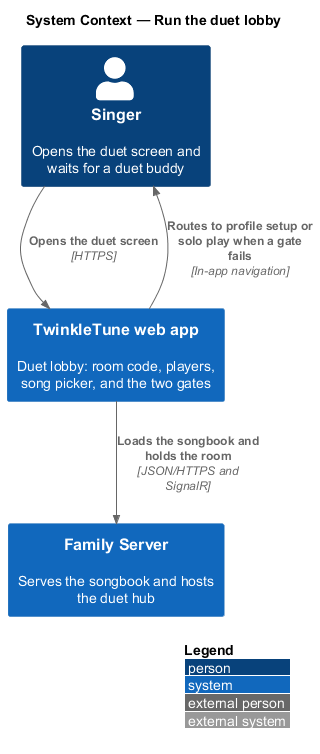

The diagram above was rendered by PlantUML. Its source (embedded in the PNG):
@startuml
!include <C4/C4_Context>
LAYOUT_WITH_LEGEND()
title System Context — Run the duet lobby

Person(singer, "Singer", "Opens the duet screen and waits for a duet buddy")
System(webapp, "TwinkleTune web app", "Duet lobby: room code, players, song picker, and the two gates")
System(familyserver, "Family Server", "Serves the songbook and hosts the duet hub")

Rel(singer, webapp, "Opens the duet screen", "HTTPS")
Rel(webapp, familyserver, "Loads the songbook and holds the room", "JSON/HTTPS and SignalR")
Rel(webapp, singer, "Routes to profile setup or solo play when a gate fails", "In-app navigation")
@enduml